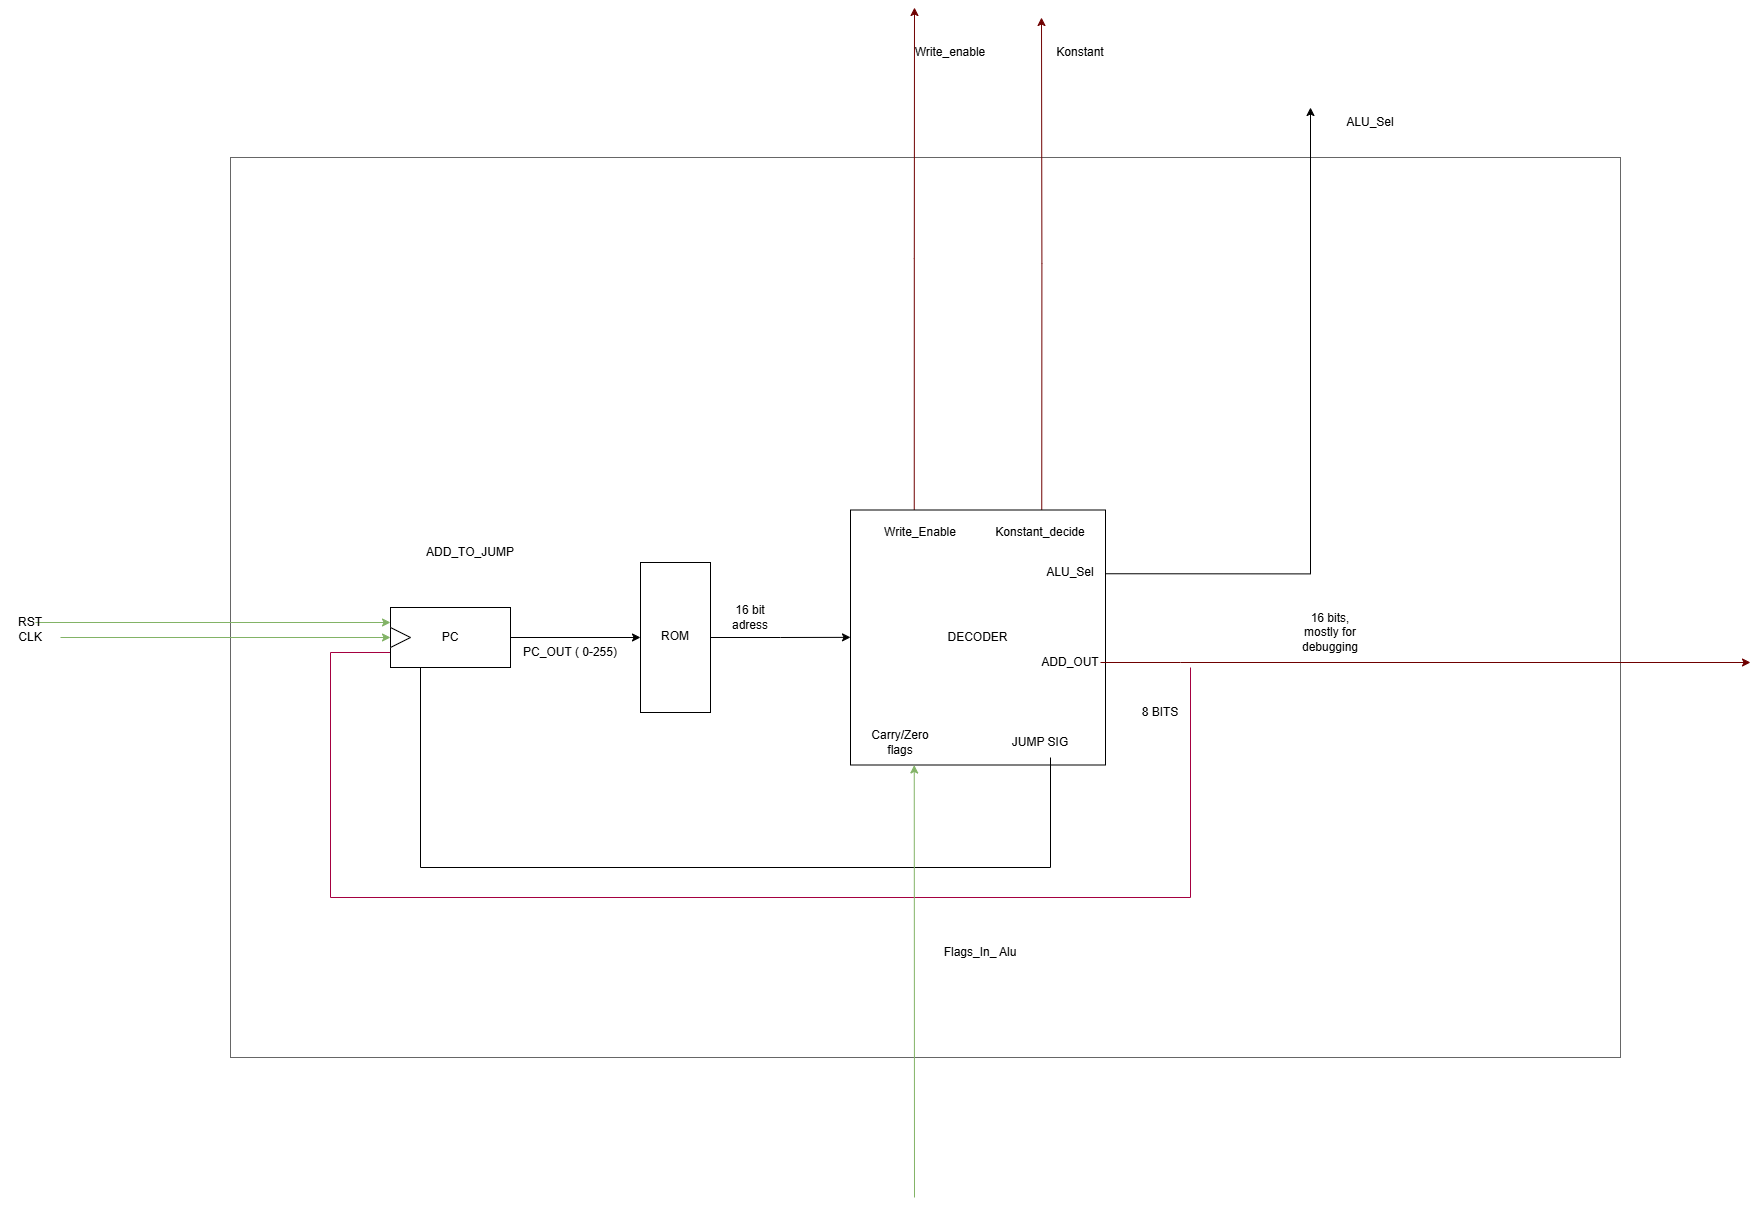

The diagram above was exported from draw.io. Its source (the exported page's mxGraphModel, read from the mxfile embedded in the PNG):
<mxGraphModel dx="2558" dy="2294" grid="1" gridSize="10" guides="1" tooltips="1" connect="1" arrows="1" fold="1" page="1" pageScale="1" pageWidth="850" pageHeight="1100" math="0" shadow="0">
  <root>
    <mxCell id="0" />
    <mxCell id="1" parent="0" />
    <mxCell id="mXBsyZMdxx3j5TeoTabd-9" parent="1" style="rounded=0;whiteSpace=wrap;html=1;fillColor=none;strokeColor=#666666;fontColor=#333333;" value="" vertex="1">
      <mxGeometry height="900" width="1390" x="-80" y="-30" as="geometry" />
    </mxCell>
    <mxCell id="EasQJNwtviqWl0HWMpj8-4" edge="1" parent="1" source="EasQJNwtviqWl0HWMpj8-1" style="edgeStyle=orthogonalEdgeStyle;rounded=0;orthogonalLoop=1;jettySize=auto;html=1;exitX=1;exitY=0.5;exitDx=0;exitDy=0;entryX=0.5;entryY=0;entryDx=0;entryDy=0;" target="EasQJNwtviqWl0HWMpj8-3">
      <mxGeometry relative="1" as="geometry" />
    </mxCell>
    <mxCell id="EasQJNwtviqWl0HWMpj8-18" edge="1" parent="1" source="EasQJNwtviqWl0HWMpj8-1" style="edgeStyle=orthogonalEdgeStyle;rounded=0;orthogonalLoop=1;jettySize=auto;html=1;exitX=0;exitY=0.75;exitDx=0;exitDy=0;endArrow=none;endFill=0;fillColor=#d80073;strokeColor=#A50040;">
      <mxGeometry relative="1" as="geometry">
        <Array as="points">
          <mxPoint x="20" y="465" />
          <mxPoint x="20" y="710" />
          <mxPoint x="880" y="710" />
        </Array>
        <mxPoint x="881" y="480" as="targetPoint" />
      </mxGeometry>
    </mxCell>
    <mxCell id="EasQJNwtviqWl0HWMpj8-1" parent="1" style="rounded=0;whiteSpace=wrap;html=1;" value="PC" vertex="1">
      <mxGeometry height="60" width="120" x="80" y="420" as="geometry" />
    </mxCell>
    <mxCell id="EasQJNwtviqWl0HWMpj8-5" edge="1" parent="1" source="EasQJNwtviqWl0HWMpj8-3" style="edgeStyle=orthogonalEdgeStyle;rounded=0;orthogonalLoop=1;jettySize=auto;html=1;exitX=0.5;exitY=1;exitDx=0;exitDy=0;">
      <mxGeometry relative="1" as="geometry">
        <mxPoint x="540" y="449.8571428571429" as="targetPoint" />
      </mxGeometry>
    </mxCell>
    <mxCell id="EasQJNwtviqWl0HWMpj8-3" parent="1" style="rounded=0;whiteSpace=wrap;html=1;rotation=270;horizontal=1;textDirection=vertical-lr;" value="&lt;div style=&quot;line-height: 140%;&quot;&gt;ROM&lt;/div&gt;" vertex="1">
      <mxGeometry height="70" width="150" x="290" y="415" as="geometry" />
    </mxCell>
    <mxCell id="mXBsyZMdxx3j5TeoTabd-1" edge="1" parent="1" source="EasQJNwtviqWl0HWMpj8-6" style="edgeStyle=orthogonalEdgeStyle;rounded=0;orthogonalLoop=1;jettySize=auto;html=1;exitX=0.25;exitY=0;exitDx=0;exitDy=0;strokeColor=#6F0000;fillColor=#a20025;">
      <mxGeometry relative="1" as="geometry">
        <mxPoint x="604" y="-180" as="targetPoint" />
      </mxGeometry>
    </mxCell>
    <mxCell id="mXBsyZMdxx3j5TeoTabd-3" edge="1" parent="1" source="EasQJNwtviqWl0HWMpj8-6" style="edgeStyle=orthogonalEdgeStyle;rounded=0;orthogonalLoop=1;jettySize=auto;html=1;exitX=1;exitY=0.25;exitDx=0;exitDy=0;">
      <mxGeometry relative="1" as="geometry">
        <mxPoint x="1000" y="-80" as="targetPoint" />
      </mxGeometry>
    </mxCell>
    <mxCell id="mXBsyZMdxx3j5TeoTabd-4" edge="1" parent="1" source="EasQJNwtviqWl0HWMpj8-6" style="edgeStyle=orthogonalEdgeStyle;rounded=0;orthogonalLoop=1;jettySize=auto;html=1;exitX=0.75;exitY=0;exitDx=0;exitDy=0;strokeColor=#6F0000;fillColor=#a20025;">
      <mxGeometry relative="1" as="geometry">
        <mxPoint x="731" y="-170" as="targetPoint" />
      </mxGeometry>
    </mxCell>
    <mxCell id="EasQJNwtviqWl0HWMpj8-6" parent="1" style="whiteSpace=wrap;html=1;aspect=fixed;" value="DECODER" vertex="1">
      <mxGeometry height="255" width="255" x="540" y="322.5" as="geometry" />
    </mxCell>
    <mxCell id="EasQJNwtviqWl0HWMpj8-7" parent="1" style="text;html=1;whiteSpace=wrap;strokeColor=none;fillColor=none;align=center;verticalAlign=middle;rounded=0;" value="PC_OUT ( 0-255)" vertex="1">
      <mxGeometry height="30" width="100" x="210" y="450" as="geometry" />
    </mxCell>
    <mxCell id="EasQJNwtviqWl0HWMpj8-9" parent="1" style="text;html=1;whiteSpace=wrap;strokeColor=none;fillColor=none;align=center;verticalAlign=middle;rounded=0;" value="16 bit adress" vertex="1">
      <mxGeometry height="30" width="60" x="410" y="415" as="geometry" />
    </mxCell>
    <mxCell id="EasQJNwtviqWl0HWMpj8-50" edge="1" parent="1" source="EasQJNwtviqWl0HWMpj8-11" style="edgeStyle=orthogonalEdgeStyle;rounded=0;orthogonalLoop=1;jettySize=auto;html=1;entryX=0.25;entryY=1;entryDx=0;entryDy=0;endArrow=none;endFill=0;" target="EasQJNwtviqWl0HWMpj8-1">
      <mxGeometry relative="1" as="geometry">
        <Array as="points">
          <mxPoint x="740" y="680" />
          <mxPoint x="110" y="680" />
        </Array>
        <mxPoint x="730" y="680" as="targetPoint" />
      </mxGeometry>
    </mxCell>
    <mxCell id="EasQJNwtviqWl0HWMpj8-11" parent="1" style="text;html=1;whiteSpace=wrap;strokeColor=none;fillColor=none;align=center;verticalAlign=middle;rounded=0;" value="JUMP SIG" vertex="1">
      <mxGeometry height="30" width="60" x="700" y="540" as="geometry" />
    </mxCell>
    <mxCell id="EasQJNwtviqWl0HWMpj8-12" parent="1" style="triangle;whiteSpace=wrap;html=1;" value="" vertex="1">
      <mxGeometry height="20" width="20" x="80" y="440" as="geometry" />
    </mxCell>
    <mxCell id="mXBsyZMdxx3j5TeoTabd-11" edge="1" parent="1" source="EasQJNwtviqWl0HWMpj8-13" style="edgeStyle=orthogonalEdgeStyle;rounded=0;orthogonalLoop=1;jettySize=auto;html=1;entryX=0;entryY=0.25;entryDx=0;entryDy=0;fillColor=#d5e8d4;strokeColor=#82b366;" target="EasQJNwtviqWl0HWMpj8-1">
      <mxGeometry relative="1" as="geometry" />
    </mxCell>
    <mxCell id="EasQJNwtviqWl0HWMpj8-13" parent="1" style="text;html=1;whiteSpace=wrap;strokeColor=none;fillColor=none;align=center;verticalAlign=middle;rounded=0;" value="RST" vertex="1">
      <mxGeometry height="10" width="10" x="-285" y="430" as="geometry" />
    </mxCell>
    <mxCell id="EasQJNwtviqWl0HWMpj8-14" parent="1" style="text;html=1;whiteSpace=wrap;strokeColor=none;fillColor=none;align=center;verticalAlign=middle;rounded=0;" value="ADD_TO_JUMP" vertex="1">
      <mxGeometry height="30" width="60" x="130" y="350" as="geometry" />
    </mxCell>
    <mxCell id="EasQJNwtviqWl0HWMpj8-17" edge="1" parent="1" source="EasQJNwtviqWl0HWMpj8-16" style="edgeStyle=orthogonalEdgeStyle;rounded=0;orthogonalLoop=1;jettySize=auto;html=1;fillColor=#a20025;strokeColor=#6F0000;">
      <mxGeometry relative="1" as="geometry">
        <Array as="points">
          <mxPoint x="870" y="475" />
          <mxPoint x="870" y="475" />
        </Array>
        <mxPoint x="1440" y="475" as="targetPoint" />
      </mxGeometry>
    </mxCell>
    <mxCell id="EasQJNwtviqWl0HWMpj8-16" parent="1" style="text;html=1;whiteSpace=wrap;strokeColor=none;fillColor=none;align=center;verticalAlign=middle;rounded=0;" value="ADD_OUT" vertex="1">
      <mxGeometry height="30" width="60" x="730" y="460" as="geometry" />
    </mxCell>
    <mxCell id="EasQJNwtviqWl0HWMpj8-19" parent="1" style="text;html=1;whiteSpace=wrap;strokeColor=none;fillColor=none;align=center;verticalAlign=middle;rounded=0;" value="8 BITS" vertex="1">
      <mxGeometry height="30" width="60" x="820" y="510" as="geometry" />
    </mxCell>
    <mxCell id="EasQJNwtviqWl0HWMpj8-21" parent="1" style="text;html=1;whiteSpace=wrap;strokeColor=none;fillColor=none;align=center;verticalAlign=middle;rounded=0;" value="16 bits, mostly for debugging" vertex="1">
      <mxGeometry height="30" width="60" x="990" y="430" as="geometry" />
    </mxCell>
    <mxCell id="EasQJNwtviqWl0HWMpj8-24" parent="1" style="text;html=1;whiteSpace=wrap;strokeColor=none;fillColor=none;align=center;verticalAlign=middle;rounded=0;" value="ALU_Sel" vertex="1">
      <mxGeometry height="30" width="60" x="730" y="370" as="geometry" />
    </mxCell>
    <mxCell id="EasQJNwtviqWl0HWMpj8-26" parent="1" style="text;html=1;whiteSpace=wrap;strokeColor=none;fillColor=none;align=center;verticalAlign=middle;rounded=0;" value="Konstant_decide" vertex="1">
      <mxGeometry height="30" width="60" x="700" y="330" as="geometry" />
    </mxCell>
    <mxCell id="EasQJNwtviqWl0HWMpj8-51" parent="1" style="text;html=1;whiteSpace=wrap;strokeColor=none;fillColor=none;align=center;verticalAlign=middle;rounded=0;" value="Carry/Zero flags" vertex="1">
      <mxGeometry height="30" width="60" x="560" y="540" as="geometry" />
    </mxCell>
    <mxCell id="mXBsyZMdxx3j5TeoTabd-6" edge="1" parent="1" style="endArrow=classic;html=1;rounded=0;entryX=0.25;entryY=1;entryDx=0;entryDy=0;fillColor=#d5e8d4;gradientColor=#97d077;strokeColor=#82b366;" target="EasQJNwtviqWl0HWMpj8-6" value="">
      <mxGeometry height="50" relative="1" width="50" as="geometry">
        <mxPoint x="604" y="1010" as="sourcePoint" />
        <mxPoint x="620" y="780" as="targetPoint" />
      </mxGeometry>
    </mxCell>
    <mxCell id="mXBsyZMdxx3j5TeoTabd-7" parent="1" style="text;html=1;whiteSpace=wrap;strokeColor=none;fillColor=none;align=center;verticalAlign=middle;rounded=0;" value="Flags_In_ Alu" vertex="1">
      <mxGeometry height="30" width="100" x="620" y="750" as="geometry" />
    </mxCell>
    <mxCell id="mXBsyZMdxx3j5TeoTabd-8" parent="1" style="text;html=1;whiteSpace=wrap;strokeColor=none;fillColor=none;align=center;verticalAlign=middle;rounded=0;" value="Write_Enable" vertex="1">
      <mxGeometry height="30" width="120" x="550" y="330" as="geometry" />
    </mxCell>
    <mxCell id="mXBsyZMdxx3j5TeoTabd-12" parent="1" style="text;html=1;whiteSpace=wrap;strokeColor=none;fillColor=none;align=center;verticalAlign=middle;rounded=0;" value="ALU_Sel" vertex="1">
      <mxGeometry height="30" width="60" x="1030" y="-80" as="geometry" />
    </mxCell>
    <mxCell id="mXBsyZMdxx3j5TeoTabd-13" parent="1" style="text;html=1;whiteSpace=wrap;strokeColor=none;fillColor=none;align=center;verticalAlign=middle;rounded=0;" value="Konstant" vertex="1">
      <mxGeometry height="30" width="60" x="740" y="-150" as="geometry" />
    </mxCell>
    <mxCell id="mXBsyZMdxx3j5TeoTabd-14" parent="1" style="text;html=1;whiteSpace=wrap;strokeColor=none;fillColor=none;align=center;verticalAlign=middle;rounded=0;" value="Write_enable" vertex="1">
      <mxGeometry height="30" width="60" x="610" y="-150" as="geometry" />
    </mxCell>
    <mxCell id="mXBsyZMdxx3j5TeoTabd-17" edge="1" parent="1" source="mXBsyZMdxx3j5TeoTabd-16" style="edgeStyle=orthogonalEdgeStyle;rounded=0;orthogonalLoop=1;jettySize=auto;html=1;entryX=0;entryY=0.5;entryDx=0;entryDy=0;fillColor=#d5e8d4;strokeColor=#82b366;" target="EasQJNwtviqWl0HWMpj8-12">
      <mxGeometry relative="1" as="geometry" />
    </mxCell>
    <mxCell id="mXBsyZMdxx3j5TeoTabd-16" parent="1" style="text;html=1;whiteSpace=wrap;strokeColor=none;fillColor=none;align=center;verticalAlign=middle;rounded=0;" value="CLK" vertex="1">
      <mxGeometry height="30" width="60" x="-310" y="435" as="geometry" />
    </mxCell>
  </root>
</mxGraphModel>